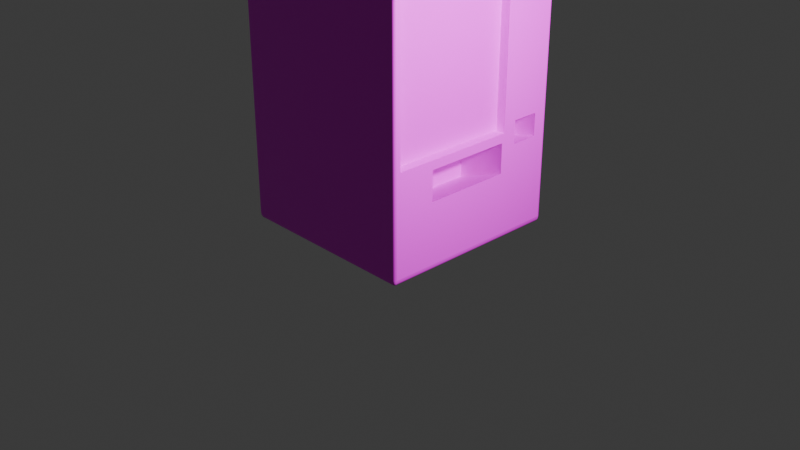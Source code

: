 # Source: VENDING.blend  (saved by Blender 4.0.36; exported with 4.5.12 LTS)
import bpy
from mathutils import Matrix  # noqa: F401  (used for matrix-valued properties, if any)

bpy.ops.wm.read_factory_settings(use_empty=True)
scene = bpy.context.scene
scene.name = 'Scene'

# ---- collections
col_collection = bpy.data.collections.new('Collection'); scene.collection.children.link(col_collection)

# ---- images (referenced by path relative to the original .blend; pixels are not part of the script)
import os
ASSET_DIR = os.environ.get("B2B_ASSET_DIR", "")  # directory of the original .blend (textures are referenced by path, not embedded)
HERE = os.path.dirname(os.path.abspath(__file__))  # packed textures are extracted next to this script under _unpacked/

def load_image(name, relpath, width, height, colorspace="sRGB"):
    """Load a texture the original file referenced (path relative to the .blend, or extracted next to this script)."""
    p = next((c for c in (os.path.join(HERE, relpath), os.path.join(ASSET_DIR, relpath)) if relpath and os.path.exists(c)), "")
    if p:
        img = bpy.data.images.load(p, check_existing=True)
        img.name = name
    else:  # same state as the original file: an image datablock whose file is absent (Cycles renders it pink)
        img = bpy.data.images.new(name, width, height)
        img.source = "FILE"
        img.filepath = "//" + (relpath or name)
    img.colorspace_settings.name = colorspace
    return img
img_vending3_png = load_image('vending3.png', 'vending3.png', 1024, 1024, 'sRGB')

# ---- materials (node trees are filled in below, after node groups)
mat_material = bpy.data.materials.new('Material')
mat_material.alpha_threshold = 0.0
mat_material.use_transparent_shadow = False
mat_material.roughness = 0.5
mat_material.line_color = (0.0, 0.0, 0.0, 1.0)

# ---- material node trees
mat_material.use_nodes = True; mat_material.node_tree.nodes.clear()
_N = mat_material.node_tree.nodes; _L = mat_material.node_tree.links
n0 = _N.new('ShaderNodeOutputMaterial'); n0.name = 'Material Output'; n0.location = (300, 300)
n1 = _N.new('ShaderNodeBsdfPrincipled'); n1.name = 'Principled BSDF'; n1.location = (10, 300)
n1.inputs[3].default_value = 1.45
n2 = _N.new('ShaderNodeTexImage'); n2.name = 'Image Texture'; n2.location = (-402, 278)
n2.image = img_vending3_png
_L.new(n1.outputs[0], n0.inputs[0])
_L.new(n2.outputs[0], n1.inputs[0])
n0.is_active_output = True

# ---- world
world_world = bpy.data.worlds.new('World'); scene.world = world_world
world_world.use_nodes = True; world_world.node_tree.nodes.clear()
_N = world_world.node_tree.nodes; _L = world_world.node_tree.links
n0 = _N.new('ShaderNodeOutputWorld'); n0.name = 'World Output'; n0.location = (300, 300)
n1 = _N.new('ShaderNodeBackground'); n1.name = 'Background'; n1.location = (10, 300)
n1.inputs[0].default_value = (0.05088, 0.05088, 0.05088, 1.0)
_L.new(n1.outputs[0], n0.inputs[0])
n0.is_active_output = True
world_world.color = (0.05088, 0.05088, 0.05088)
world_world.use_sun_shadow = False
world_world.sun_shadow_jitter_overblur = 0.0

# ---- cameras
cam_camera = bpy.data.cameras.new('Camera')
cam_camera.clip_end = 100.0
cam_camera.ortho_scale = 7.314

# ---- lights
light_light = bpy.data.lights.new('Light', 'POINT')
light_light.transmission_factor = 0.0
light_light.use_soft_falloff = False
light_light.energy = 1000.0
light_light.shadow_soft_size = 0.1
light_light.shadow_maximum_resolution = 0.006
light_light.use_absolute_resolution = True

# ---- meshes
me_cube = bpy.data.meshes.new('Cube')
me_cube.from_pydata([(0.97, 1.0, -0.03), (0.97, 0.97, 0.0), (1.0, 0.97, -0.03), (0.97, 0.996, -0.01502), (0.985, 0.996, -0.03), (0.9843, 0.9921, -0.01565), (0.985, 0.97, -0.004008), (0.97, 0.985, -0.004008), (0.9843, 0.9843, -0.007901), (0.996, 0.985, -0.03), (0.996, 0.97, -0.01502), (0.9921, 0.9843, -0.01565), (0.97, 1.0, -1.97), (1.0, 0.97, -1.97), (0.97, 0.97, -2.0), (0.985, 0.996, -1.97), (0.97, 0.996, -1.985), (0.9843, 0.9921, -1.984), (0.996, 0.97, -1.985), (0.996, 0.985, -1.97), (0.9921, 0.9843, -1.984), (0.97, 0.985, -1.996), (0.985, 0.97, -1.996), (0.9843, 0.9843, -1.992), (1.0, -0.97, -0.03), (0.97, -0.97, 0.0), (0.97, -1.0, -0.03), (0.996, -0.97, -0.01502), (0.996, -0.985, -0.03), (0.9921, -0.9843, -0.01565), (0.97, -0.985, -0.004008), (0.985, -0.97, -0.004008), (0.9843, -0.9843, -0.007901), (0.985, -0.996, -0.03), (0.97, -0.996, -0.01502), (0.9843, -0.9921, -0.01565), (1.0, -0.97, -1.97), (0.97, -1.0, -1.97), (0.97, -0.97, -2.0), (0.996, -0.985, -1.97), (0.996, -0.97, -1.985), (0.9921, -0.9843, -1.984), (0.97, -0.996, -1.985), (0.985, -0.996, -1.97), (0.9843, -0.9921, -1.984), (0.985, -0.97, -1.996), (0.97, -0.985, -1.996), (0.9843, -0.9843, -1.992), (-1.0, 0.97, -0.03), (-0.97, 0.97, 0.0), (-0.97, 1.0, -0.03), (-0.996, 0.97, -0.01502), (-0.996, 0.985, -0.03), (-0.9921, 0.9843, -0.01565), (-0.97, 0.985, -0.004008), (-0.985, 0.97, -0.004008), (-0.9843, 0.9843, -0.007901), (-0.985, 0.996, -0.03), (-0.97, 0.996, -0.01502), (-0.9843, 0.9921, -0.01565), (-0.97, 0.97, -2.0), (-1.0, 0.97, -1.97), (-0.97, 1.0, -1.97), (-0.985, 0.97, -1.996), (-0.97, 0.985, -1.996), (-0.9843, 0.9843, -1.992), (-0.996, 0.985, -1.97), (-0.996, 0.97, -1.985), (-0.9921, 0.9843, -1.984), (-0.97, 0.996, -1.985), (-0.985, 0.996, -1.97), (-0.9843, 0.9921, -1.984), (-1.0, -0.97, -0.03), (-0.97, -1.0, -0.03), (-0.97, -0.97, 0.0), (-0.996, -0.985, -0.03), (-0.996, -0.97, -0.01502), (-0.9921, -0.9843, -0.01565), (-0.97, -0.996, -0.01502), (-0.985, -0.996, -0.03), (-0.9843, -0.9921, -0.01565), (-0.985, -0.97, -0.004008), (-0.97, -0.985, -0.004008), (-0.9843, -0.9843, -0.007901), (-1.0, -0.97, -1.97), (-0.97, -0.97, -2.0), (-0.97, -1.0, -1.97), (-0.996, -0.97, -1.985), (-0.996, -0.985, -1.97), (-0.9921, -0.9843, -1.984), (-0.97, -0.985, -1.996), (-0.985, -0.97, -1.996), (-0.9843, -0.9843, -1.992), (-0.985, -0.996, -1.97), (-0.97, -0.996, -1.985), (-0.9843, -0.9921, -1.984), (-1.0, 0.0, -1.97), (-0.97, 0.0, -2.0), (-0.996, 0.0, -1.985), (-0.985, 0.0, -1.996), (0.0, 0.97, -2.0), (0.0, 1.0, -1.97), (0.0, 0.985, -1.996), (0.0, 0.996, -1.985), (0.0, -0.97, -2.0), (0.0, -1.0, -1.97), (0.0, -0.985, -1.996), (0.0, -0.996, -1.985), (0.97, 0.0, -2.0), (1.0, 0.0, -1.97), (0.985, 0.0, -1.996), (0.996, 0.0, -1.985), (-0.97, -0.5, -2.0), (-1.0, -0.5, -1.97), (-0.985, -0.5, -1.996), (-0.996, -0.5, -1.985), (-0.97, -1.0, -1.0), (-1.0, -0.97, -1.0), (-0.985, -0.996, -1.0), (-0.996, -0.985, -1.0), (-0.97, 1.0, -1.0), (-1.0, 0.97, -1.0), (-0.985, 0.996, -1.0), (-0.996, 0.985, -1.0), (-0.97, 0.0, 0.0), (-1.0, 0.0, -0.03), (-0.985, 0.0, -0.004019), (-0.996, 0.0, -0.015), (-0.97, 0.5, -2.0), (-1.0, 0.5, -1.97), (-0.985, 0.5, -1.996), (-0.996, 0.5, -1.985), (1.0, 0.97, -0.03), (1.0, 0.97, -1.97), (1.0, -0.97, -1.97), (1.0, -0.97, -0.03), (1.0, 0.0, -1.97), (1.0, -0.9257, -1.955), (1.0, 0.4066, -1.956), (1.0, 0.4072, -0.5532), (1.0, -0.9263, -0.5536), (0.9, -0.9257, -1.955), (0.9, 0.4066, -1.956), (0.9, 0.4072, -0.5532), (0.9, -0.9263, -0.5536), (1.0, -0.5304, -0.5071), (1.0, 0.3802, -0.5071), (1.0, 0.3802, -0.3514), (1.0, -0.5318, -0.3507), (1.0, 0.5533, -0.4792), (1.0, 0.5533, -0.599), (1.0, 0.8395, -0.599), (1.0, 0.8395, -0.4805), (0.4819, -0.5304, -0.4095), (0.4819, 0.3802, -0.4095), (0.4819, 0.3802, -0.2538), (0.4819, -0.5318, -0.2531), (0.7034, 0.5533, -0.4475), (0.7034, 0.5533, -0.5673), (0.7034, 0.8395, -0.5673), (0.7034, 0.8395, -0.4488)], [], [(108, 38, 104, 85, 112, 97, 128, 60, 100, 14), (84, 117, 72, 125, 48, 121, 61, 129, 96, 113), (1, 49, 124, 74, 25), (13, 2, 152, 151, 150, 139, 138, 137, 140, 24, 36, 109), (37, 26, 73, 116, 86, 105), (0, 3, 5, 4), (3, 7, 8, 5), (1, 6, 8, 7), (6, 10, 11, 8), (132, 9, 11, 10), (9, 4, 5, 11), (5, 8, 11), (12, 15, 17, 16), (15, 19, 20, 17), (133, 18, 20, 19), (18, 22, 23, 20), (14, 21, 23, 22), (21, 16, 17, 23), (17, 20, 23), (135, 27, 29, 28), (27, 31, 32, 29), (25, 30, 32, 31), (30, 34, 35, 32), (26, 33, 35, 34), (33, 28, 29, 35), (29, 32, 35), (134, 39, 41, 40), (39, 43, 44, 41), (37, 42, 44, 43), (42, 46, 47, 44), (38, 45, 47, 46), (45, 40, 41, 47), (41, 44, 47), (48, 51, 53, 52), (51, 55, 56, 53), (49, 54, 56, 55), (54, 58, 59, 56), (50, 57, 59, 58), (57, 52, 53, 59), (53, 56, 59), (60, 63, 65, 64), (63, 67, 68, 65), (61, 66, 68, 67), (66, 70, 71, 68), (62, 69, 71, 70), (69, 64, 65, 71), (65, 68, 71), (72, 75, 77, 76), (75, 79, 80, 77), (73, 78, 80, 79), (78, 82, 83, 80), (74, 81, 83, 82), (81, 76, 77, 83), (77, 80, 83), (84, 87, 89, 88), (87, 91, 92, 89), (85, 90, 92, 91), (90, 94, 95, 92), (86, 93, 95, 94), (93, 88, 89, 95), (89, 92, 95), (112, 85, 91, 114), (114, 91, 87, 115), (115, 87, 84, 113), (100, 60, 64, 102), (102, 64, 69, 103), (103, 69, 62, 101), (132, 133, 19, 9), (9, 19, 15, 4), (4, 15, 12, 0), (116, 73, 79, 118), (118, 79, 75, 119), (119, 75, 72, 117), (26, 37, 43, 33), (33, 43, 39, 28), (28, 39, 134, 135), (120, 62, 70, 122), (122, 70, 66, 123), (123, 66, 61, 121), (25, 74, 82, 30), (30, 82, 78, 34), (34, 78, 73, 26), (1, 25, 31, 6), (6, 31, 27, 10), (10, 27, 135, 132), (104, 38, 46, 106), (106, 46, 42, 107), (107, 42, 37, 105), (124, 49, 55, 126), (126, 55, 51, 127), (127, 51, 48, 125), (49, 1, 7, 54), (54, 7, 3, 58), (58, 3, 0, 50), (108, 14, 22, 110), (110, 22, 18, 111), (111, 18, 133, 136), (128, 97, 99, 130), (130, 99, 98, 131), (131, 98, 96, 129), (14, 100, 102, 21), (21, 102, 103, 16), (16, 103, 101, 12), (85, 104, 106, 90), (90, 106, 107, 94), (94, 107, 105, 86), (38, 108, 110, 45), (45, 110, 111, 40), (40, 111, 136, 134), (97, 112, 114, 99), (99, 114, 115, 98), (98, 115, 113, 96), (86, 116, 118, 93), (93, 118, 119, 88), (88, 119, 117, 84), (50, 120, 122, 57), (57, 122, 123, 52), (52, 123, 121, 48), (74, 124, 126, 81), (81, 126, 127, 76), (76, 127, 125, 72), (60, 128, 130, 63), (63, 130, 131, 67), (67, 131, 129, 61), (62, 120, 50, 0, 12, 101), (2, 13, 133, 132), (36, 24, 135, 134), (24, 2, 132, 135), (13, 109, 136, 133), (109, 36, 134, 136), (144, 141, 142, 143), (24, 140, 148, 147, 139, 2), (139, 140, 144, 143), (137, 138, 142, 141), (140, 137, 141, 144), (138, 139, 143, 142), (139, 147, 146, 145, 148, 140), (148, 145, 153, 156), (153, 154, 155, 156), (139, 150, 149, 152, 2), (152, 149, 157, 160), (146, 147, 155, 154), (147, 148, 156, 155), (145, 146, 154, 153), (157, 158, 159, 160), (150, 151, 159, 158), (151, 152, 160, 159), (149, 150, 158, 157)])
me_cube.polygons.foreach_set('use_smooth', [True] * 148)
_uv = me_cube.uv_layers.new(name='UVMap')
_uv.uv.foreach_set('vector', [0.1765, 0.004505, 0.3256, 0.004145, 0.3259, 0.08591, 0.3263, 0.1677, 0.2541, 0.1671, 0.1769, 0.1666, 0.08983, 0.166, 0.007702, 0.1654, 0.007588, 0.08516, 0.007694, 0.004866, 0.9935, 0.9924, 0.9949, 0.5436, 0.9956, 0.0007732, 0.7584, -0.001099, 0.503, -0.000906, 0.5019, 0.5573, 0.5036, 0.9923, 0.6208, 0.9922, 0.7345, 0.9921, 0.8636, 0.9937, 0.1245, 0.1817, 0.3399, 0.1803, 0.3399, 0.2172, 0.3384, 0.2513, 0.123, 0.2513, 0.4925, 0.985, 0.4925, 0.015, 0.4599, 0.2403, 0.4599, 0.2995, 0.3883, 0.2995, 0.3538, 0.2766, 0.3536, 0.9779, 0.01858, 0.9776, 0.01842, 0.2768, 0.0075, 0.015, 0.0075, 0.985, 0.25, 0.985, 0.9925, 0.985, 0.9925, 0.015, 0.5075, 0.015, 0.5075, 0.5, 0.5075, 0.985, 0.75, 0.985, 0.5075, 0.015, 0.5075, 0.0, 0.5039, 0.0, 0.5038, 0.015, 0.1245, 0.1806, 0.1245, 0.1812, 0.1229, 0.1812, 0.1229, 0.1806, 0.1245, 0.1817, 0.1228, 0.1817, 0.1229, 0.1812, 0.1245, 0.1812, 0.1228, 0.1817, 0.1212, 0.1817, 0.1212, 0.1812, 0.1229, 0.1812, 0.4925, 0.015, 0.4962, 0.015, 0.4961, 0.0, 0.4925, 0.0, 0.4962, 0.015, 0.5038, 0.015, 0.5039, 0.0, 0.4961, 0.0, 0.1229, 0.1806, 0.1229, 0.1812, 0.1212, 0.1812, 0.5075, 0.985, 0.5038, 0.985, 0.5039, 1.0, 0.5075, 1.0, 0.5038, 0.985, 0.4962, 0.985, 0.4961, 1.0, 0.5039, 1.0, 0.4925, 0.985, 0.4925, 1.0, 0.4961, 1.0, 0.4962, 0.985, 0.007773, 0.002375, 0.007722, 0.003624, 0.005227, 0.003681, 0.005268, 0.002381, 0.007694, 0.004866, 0.005106, 0.004869, 0.005227, 0.003681, 0.007722, 0.003624, 0.005106, 0.004869, 0.002535, 0.00487, 0.002535, 0.003683, 0.005227, 0.003681, 0.002535, 0.003683, 0.005268, 0.002381, 0.005227, 0.003681, 0.0075, 0.015, 0.0075, 0.0, 0.003913, 0.0, 0.003755, 0.015, 0.1197, 0.2513, 0.1213, 0.2513, 0.1214, 0.2518, 0.1196, 0.2518, 0.123, 0.2513, 0.123, 0.2518, 0.1214, 0.2518, 0.1213, 0.2513, 0.123, 0.2518, 0.123, 0.2524, 0.1214, 0.2524, 0.1214, 0.2518, 0.9925, 0.015, 1.0, 0.015, 0.9961, 0.0, 0.9925, 0.0, 0.0, 0.015, 0.003755, 0.015, 0.003913, 0.0, 0.0, 0.0, 0.1196, 0.2518, 0.1214, 0.2518, 0.1214, 0.2524, 0.0075, 0.985, 0.003755, 0.985, 0.003913, 1.0, 0.0075, 1.0, 0.003755, 0.985, 0.0, 0.985, 0.0, 1.0, 0.003913, 1.0, 0.9925, 0.985, 0.9925, 1.0, 0.9961, 1.0, 1.0, 0.985, 0.3303, 0.004141, 0.3279, 0.004142, 0.3278, 0.002933, 0.3303, 0.002932, 0.3256, 0.004145, 0.3256, 0.002884, 0.3278, 0.002933, 0.3279, 0.004142, 0.3256, 0.002884, 0.3257, 0.001624, 0.3279, 0.001618, 0.3278, 0.002933, 0.3279, 0.001618, 0.3303, 0.002932, 0.3278, 0.002933, 0.1015, 0.1532, 0.103, 0.1509, 0.1006, 0.1508, 0.09959, 0.1537, 0.3433, 0.1803, 0.3416, 0.1803, 0.3415, 0.1797, 0.3433, 0.1797, 0.3399, 0.1803, 0.3399, 0.1797, 0.3415, 0.1797, 0.3416, 0.1803, 0.3399, 0.1797, 0.34, 0.1791, 0.3415, 0.1791, 0.3415, 0.1797, 0.9925, 0.015, 1.0, 0.015, 0.9961, 0.0, 0.9925, 0.0, 0.09816, 0.1546, 0.09959, 0.1537, 0.1006, 0.1508, 0.09793, 0.1508, 0.3433, 0.1797, 0.3415, 0.1797, 0.3415, 0.1791, 0.007702, 0.1654, 0.007731, 0.1667, 0.005231, 0.1666, 0.005109, 0.1654, 0.007731, 0.1667, 0.007784, 0.1679, 0.005274, 0.1679, 0.005231, 0.1666, 0.01817, 0.2712, 0.01813, 0.273, 0.01538, 0.273, 0.0154, 0.2714, 0.01813, 0.273, 0.01806, 0.2749, 0.01535, 0.2748, 0.01538, 0.273, 0.9925, 0.985, 0.9925, 1.0, 0.9961, 1.0, 1.0, 0.985, 0.002535, 0.1654, 0.005109, 0.1654, 0.005231, 0.1666, 0.002535, 0.1666, 0.005231, 0.1666, 0.005274, 0.1679, 0.002535, 0.1666, 0.2622, 0.0391, 0.2621, 0.03736, 0.2669, 0.03751, 0.2669, 0.03922, 0.2621, 0.03736, 0.2621, 0.03565, 0.2669, 0.03565, 0.2669, 0.03751, 0.5075, 0.015, 0.5075, 0.0, 0.5039, 0.0, 0.5, 0.015, 0.3384, 0.2524, 0.3384, 0.2519, 0.34, 0.2518, 0.34, 0.2524, 0.3384, 0.2513, 0.3401, 0.2513, 0.34, 0.2518, 0.3384, 0.2519, 0.3401, 0.2513, 0.3418, 0.2513, 0.3418, 0.2518, 0.34, 0.2518, 0.3418, 0.2518, 0.34, 0.2524, 0.34, 0.2518, 0.01967, 0.03923, 0.0169, 0.0394, 0.0169, 0.03761, 0.01964, 0.03742, 0.3264, 0.1702, 0.3264, 0.1689, 0.3286, 0.1689, 0.3286, 0.1702, 0.3263, 0.1677, 0.3287, 0.1677, 0.3286, 0.1689, 0.3264, 0.1689, 0.3287, 0.1677, 0.331, 0.1677, 0.331, 0.1689, 0.3286, 0.1689, 0.5075, 0.985, 0.5, 0.985, 0.5039, 1.0, 0.5075, 1.0, 0.01959, 0.03565, 0.01964, 0.03742, 0.0169, 0.03761, 0.0169, 0.03565, 0.3286, 0.1702, 0.3286, 0.1689, 0.331, 0.1689, 0.2541, 0.1671, 0.3263, 0.1677, 0.3264, 0.1689, 0.2542, 0.1684, 0.2542, 0.1684, 0.3264, 0.1689, 0.3264, 0.1702, 0.2543, 0.1696, 0.0169, 0.09815, 0.0169, 0.0394, 0.01967, 0.03923, 0.01978, 0.09781, 0.007588, 0.08516, 0.007702, 0.1654, 0.005109, 0.1654, 0.005061, 0.08515, 0.005061, 0.08515, 0.005109, 0.1654, 0.002535, 0.1654, 0.002535, 0.08514, 0.75, 1.0, 0.9925, 1.0, 0.9925, 0.985, 0.75, 0.985, 0.4925, 0.015, 0.4925, 0.985, 0.4962, 0.985, 0.4962, 0.015, 0.4962, 0.015, 0.4962, 0.985, 0.5038, 0.985, 0.5038, 0.015, 0.5038, 0.015, 0.5038, 0.985, 0.5075, 0.985, 0.5075, 0.015, 0.5075, 0.5, 0.5075, 0.015, 0.5, 0.015, 0.5, 0.5, 0.1063, 0.03565, 0.2621, 0.03565, 0.2621, 0.03736, 0.1071, 0.0373, 0.1071, 0.0373, 0.2621, 0.03736, 0.2622, 0.0391, 0.1079, 0.03895, 0.9925, 0.015, 0.9925, 0.985, 1.0, 0.985, 1.0, 0.015, 0.0, 0.015, 0.0, 0.985, 0.003755, 0.985, 0.003755, 0.015, 0.003755, 0.015, 0.003755, 0.985, 0.0075, 0.985, 0.0075, 0.015, 0.9925, 0.5, 0.9925, 0.985, 1.0, 0.985, 1.0, 0.5, 0.1055, 0.2771, 0.01806, 0.2749, 0.01813, 0.273, 0.1048, 0.274, 0.1048, 0.274, 0.01813, 0.273, 0.01817, 0.2712, 0.1041, 0.2709, 0.123, 0.2513, 0.3384, 0.2513, 0.3384, 0.2519, 0.123, 0.2518, 0.123, 0.2518, 0.3384, 0.2519, 0.3384, 0.2524, 0.123, 0.2524, 0.9925, 0.0, 0.5075, 0.0, 0.5075, 0.015, 0.9925, 0.015, 0.1245, 0.1817, 0.123, 0.2513, 0.1213, 0.2513, 0.1228, 0.1817, 0.1228, 0.1817, 0.1213, 0.2513, 0.1197, 0.2513, 0.1212, 0.1817, 0.4925, 0.0, 0.0075, 0.0, 0.0075, 0.015, 0.4925, 0.015, 0.3259, 0.08591, 0.3256, 0.004145, 0.3279, 0.004142, 0.3283, 0.08591, 0.3283, 0.08591, 0.3279, 0.004142, 0.3303, 0.004141, 0.3307, 0.08592, 0.75, 1.0, 0.9925, 1.0, 0.9925, 0.985, 0.75, 0.985, 0.3399, 0.2172, 0.3399, 0.1803, 0.3416, 0.1803, 0.3416, 0.2173, 0.3416, 0.2173, 0.3416, 0.1803, 0.3433, 0.1803, 0.3433, 0.2173, 0.4343, 0.04594, 0.2704, 0.04238, 0.2689, 0.04471, 0.4267, 0.04352, 0.3399, 0.1803, 0.1245, 0.1817, 0.1245, 0.1812, 0.3399, 0.1797, 0.3399, 0.1797, 0.1245, 0.1812, 0.1245, 0.1806, 0.34, 0.1791, 0.9925, 0.0, 0.5075, 0.0, 0.5075, 0.015, 0.9925, 0.015, 0.1765, 0.004505, 0.007694, 0.004866, 0.007722, 0.003624, 0.1768, 0.003252, 0.1768, 0.003252, 0.007722, 0.003624, 0.007773, 0.002375, 0.1771, 0.001999, 0.25, 1.0, 0.4925, 1.0, 0.4925, 0.985, 0.25, 0.985, 0.08983, 0.166, 0.1769, 0.1666, 0.1772, 0.1678, 0.08993, 0.1672, 0.08993, 0.1672, 0.1772, 0.1678, 0.1775, 0.1691, 0.09003, 0.1685, 0.01613, 0.2177, 0.0169, 0.1622, 0.01973, 0.1614, 0.01894, 0.2174, 0.007694, 0.004866, 0.007588, 0.08516, 0.005061, 0.08515, 0.005106, 0.004869, 0.005106, 0.004869, 0.005061, 0.08515, 0.002535, 0.08514, 0.002535, 0.00487, 0.5075, 1.0, 0.75, 1.0, 0.75, 0.985, 0.5075, 0.985, 0.3263, 0.1677, 0.3259, 0.08591, 0.3283, 0.08591, 0.3287, 0.1677, 0.3287, 0.1677, 0.3283, 0.08591, 0.3307, 0.08592, 0.331, 0.1677, 0.5075, 1.0, 0.75, 1.0, 0.75, 0.985, 0.5075, 0.985, 0.3256, 0.004145, 0.1765, 0.004505, 0.1768, 0.003252, 0.3256, 0.002884, 0.3256, 0.002884, 0.1768, 0.003252, 0.1771, 0.001999, 0.3257, 0.001624, 0.0075, 1.0, 0.25, 1.0, 0.25, 0.985, 0.0075, 0.985, 0.1769, 0.1666, 0.2541, 0.1671, 0.2542, 0.1684, 0.1772, 0.1678, 0.1772, 0.1678, 0.2542, 0.1684, 0.2543, 0.1696, 0.1775, 0.1691, 0.0169, 0.1622, 0.0169, 0.09815, 0.01978, 0.09781, 0.01973, 0.1614, 0.5075, 0.985, 0.5075, 0.5, 0.5, 0.5, 0.5, 0.985, 0.01959, 0.03565, 0.1063, 0.03565, 0.1071, 0.0373, 0.01964, 0.03742, 0.01964, 0.03742, 0.1071, 0.0373, 0.1079, 0.03895, 0.01967, 0.03923, 0.9925, 0.015, 0.9925, 0.5, 1.0, 0.5, 1.0, 0.015, 0.09816, 0.1546, 0.1055, 0.2771, 0.1048, 0.274, 0.09959, 0.1537, 0.09959, 0.1537, 0.1048, 0.274, 0.1041, 0.2709, 0.1015, 0.1532, 0.3384, 0.2513, 0.3399, 0.2172, 0.3416, 0.2173, 0.3401, 0.2513, 0.3401, 0.2513, 0.3416, 0.2173, 0.3433, 0.2173, 0.3418, 0.2513, 0.3641, 0.01473, 0.2489, 0.01592, 0.2512, 0.008286, 0.3642, 0.009983, 0.007702, 0.1654, 0.08983, 0.166, 0.08993, 0.1672, 0.007731, 0.1667, 0.007731, 0.1667, 0.08993, 0.1672, 0.09003, 0.1685, 0.007784, 0.1679, 0.0154, 0.2714, 0.01613, 0.2177, 0.01894, 0.2174, 0.01817, 0.2712, 0.9925, 0.985, 0.9925, 0.5, 0.9925, 0.015, 0.5075, 0.015, 0.5075, 0.985, 0.75, 0.985, 0.4925, 0.015, 0.4925, 0.985, 0.4925, 0.985, 0.4925, 0.015, 0.0075, 0.985, 0.0075, 0.015, 0.0075, 0.015, 0.0075, 0.985, 0.0075, 0.015, 0.4925, 0.015, 0.4925, 0.015, 0.0075, 0.015, 0.4925, 0.985, 0.25, 0.985, 0.25, 0.985, 0.4925, 0.985, 0.25, 0.985, 0.0075, 0.985, 0.0075, 0.985, 0.25, 0.985, 0.02023, 0.2806, 0.02038, 0.9738, 0.3498, 0.9741, 0.35, 0.2804, 0.0075, 0.015, 0.01842, 0.2768, 0.1171, 0.1754, 0.3451, 0.1757, 0.3518, 0.2766, 0.4925, 0.015, 0.9994, 0.04544, 0.5019, 0.04577, 0.5026, 0.02308, 0.9996, 0.02352, 0.5073, 0.0276, 0.9991, 0.02792, 0.9979, 0.04514, 0.5073, 0.04605, 0.9958, 0.02402, 0.5092, 0.02385, 0.5082, 0.04584, 0.9968, 0.04582, 0.5029, 0.02463, 0.9982, 0.02474, 0.9982, 0.04489, 0.5025, 0.04439, 0.3518, 0.2737, 0.3451, 0.1757, 0.3451, 0.2536, 0.1174, 0.2536, 0.1171, 0.1754, 0.01842, 0.2738, 0.2101, 0.1769, 0.2096, 0.2543, 0.1174, 0.2536, 0.1186, 0.1761, 0.1174, 0.2536, 0.3451, 0.2536, 0.3451, 0.1757, 0.1171, 0.1754, 0.3518, 0.2766, 0.3883, 0.2995, 0.3883, 0.2396, 0.4599, 0.2403, 0.4925, 0.015, 0.208, 0.2542, 0.1403, 0.2528, 0.1403, 0.2078, 0.2064, 0.2077, 0.1195, 0.2528, 0.1203, 0.178, 0.2009, 0.1765, 0.2009, 0.2543, 0.3458, 0.2544, 0.1178, 0.254, 0.1182, 0.1746, 0.3454, 0.1761, 0.1174, 0.2536, 0.3451, 0.2536, 0.3451, 0.2536, 0.1174, 0.2536, 0.3883, 0.2396, 0.3883, 0.2995, 0.4599, 0.2995, 0.4599, 0.2403, 0.3883, 0.2995, 0.4599, 0.2995, 0.4599, 0.2995, 0.3883, 0.2995, 0.4599, 0.2995, 0.4599, 0.2403, 0.4599, 0.2403, 0.4599, 0.2995, 0.3883, 0.2396, 0.3883, 0.2995, 0.3883, 0.2995, 0.3883, 0.2396])
me_cube.materials.append(mat_material)
me_cube.use_mirror_vertex_groups = False
me_cube.update()

# ---- objects
ob_cube = bpy.data.objects.new('Cube', me_cube)
ob_light = bpy.data.objects.new('Light', light_light)
ob_camera = bpy.data.objects.new('Camera', cam_camera)

# ---- transforms, parenting, visibility, modifiers, constraints
ob_cube.location = (0.0, 0.0, 0.0)
ob_cube.scale = (1.0, 1.0, -2.0)
ob_cube.lock_rotations_4d = False
ob_cube.empty_display_type = 'ARROWS'
ob_cube.lineart.crease_threshold = 0.0
_m = ob_cube.modifiers.new('EdgeSplit', 'EDGE_SPLIT')
ob_light.location = (3.897, -0.17, 3.131)
ob_light.rotation_euler = (0.6503, 0.05522, 1.866)
ob_light.lock_rotations_4d = False
ob_light.empty_display_type = 'ARROWS'
ob_light.color = (0.0, 0.0, 0.0, 0.0)
ob_light.lineart.crease_threshold = 0.0
ob_camera.location = (7.359, -6.926, 4.958)
ob_camera.rotation_euler = (1.109, 0.0, 0.8149)
ob_camera.lock_rotations_4d = False
ob_camera.empty_display_type = 'ARROWS'
ob_camera.color = (0.0, 0.0, 0.0, 0.0)
ob_camera.display_type = 'WIRE'
ob_camera.lineart.crease_threshold = 0.0

# ---- collection membership
col_collection.objects.link(ob_cube)
col_collection.objects.link(ob_light)
col_collection.objects.link(ob_camera)

# ---- scene / render settings (as saved in the file)
scene.camera = ob_camera
scene.frame_start = 1; scene.frame_end = 250; scene.frame_set(1)
scene.render.engine = 'BLENDER_EEVEE_NEXT'
scene.cycles.sampling_pattern = 'TABULATED_SOBOL'
bpy.context.view_layer.update()
